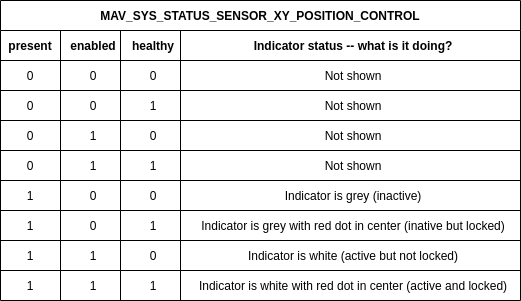

The diagram above was exported from draw.io. Its source (the exported page's mxGraphModel, read from the mxfile embedded in the PNG):
<mxGraphModel dx="1350" dy="736" grid="1" gridSize="10" guides="1" tooltips="1" connect="1" arrows="1" fold="1" page="1" pageScale="1" pageWidth="850" pageHeight="1100" math="0" shadow="0">
  <root>
    <mxCell id="0" />
    <mxCell id="1" parent="0" />
    <mxCell id="b83XySixLFPNDNBCGUTY-1" value="MAV_SYS_STATUS_SENSOR_XY_POSITION_CONTROL" style="shape=table;startSize=30;container=1;collapsible=1;childLayout=tableLayout;fixedRows=1;rowLines=1;fontStyle=1;align=center;resizeLast=1;" vertex="1" parent="1">
      <mxGeometry x="130" y="560" width="520" height="300" as="geometry" />
    </mxCell>
    <mxCell id="b83XySixLFPNDNBCGUTY-2" value="" style="shape=tableRow;horizontal=0;startSize=0;swimlaneHead=0;swimlaneBody=0;fillColor=none;collapsible=0;dropTarget=0;points=[[0,0.5],[1,0.5]];portConstraint=eastwest;top=0;left=0;right=0;bottom=1;" vertex="1" parent="b83XySixLFPNDNBCGUTY-1">
      <mxGeometry y="30" width="520" height="30" as="geometry" />
    </mxCell>
    <mxCell id="b83XySixLFPNDNBCGUTY-3" value="present" style="shape=partialRectangle;connectable=0;fillColor=none;top=0;left=0;bottom=0;right=0;fontStyle=1;overflow=hidden;align=center;" vertex="1" parent="b83XySixLFPNDNBCGUTY-2">
      <mxGeometry width="60" height="30" as="geometry">
        <mxRectangle width="60" height="30" as="alternateBounds" />
      </mxGeometry>
    </mxCell>
    <mxCell id="b83XySixLFPNDNBCGUTY-4" value="enabled" style="shape=partialRectangle;connectable=0;fillColor=none;top=0;left=0;bottom=0;right=0;align=center;spacingLeft=6;fontStyle=1;overflow=hidden;" vertex="1" parent="b83XySixLFPNDNBCGUTY-2">
      <mxGeometry x="60" width="60" height="30" as="geometry">
        <mxRectangle width="60" height="30" as="alternateBounds" />
      </mxGeometry>
    </mxCell>
    <mxCell id="b83XySixLFPNDNBCGUTY-14" value="healthy" style="shape=partialRectangle;connectable=0;fillColor=none;top=0;left=0;bottom=0;right=0;align=center;spacingLeft=6;fontStyle=1;overflow=hidden;" vertex="1" parent="b83XySixLFPNDNBCGUTY-2">
      <mxGeometry x="120" width="60" height="30" as="geometry">
        <mxRectangle width="60" height="30" as="alternateBounds" />
      </mxGeometry>
    </mxCell>
    <mxCell id="b83XySixLFPNDNBCGUTY-22" value="Indicator status -- what is it doing?" style="shape=partialRectangle;connectable=0;fillColor=none;top=0;left=0;bottom=0;right=0;align=center;spacingLeft=6;fontStyle=1;overflow=hidden;" vertex="1" parent="b83XySixLFPNDNBCGUTY-2">
      <mxGeometry x="180" width="340" height="30" as="geometry">
        <mxRectangle width="340" height="30" as="alternateBounds" />
      </mxGeometry>
    </mxCell>
    <mxCell id="b83XySixLFPNDNBCGUTY-5" value="" style="shape=tableRow;horizontal=0;startSize=0;swimlaneHead=0;swimlaneBody=0;fillColor=none;collapsible=0;dropTarget=0;points=[[0,0.5],[1,0.5]];portConstraint=eastwest;top=0;left=0;right=0;bottom=0;" vertex="1" parent="b83XySixLFPNDNBCGUTY-1">
      <mxGeometry y="60" width="520" height="30" as="geometry" />
    </mxCell>
    <mxCell id="b83XySixLFPNDNBCGUTY-6" value="0" style="shape=partialRectangle;connectable=0;fillColor=none;top=0;left=0;bottom=0;right=0;editable=1;overflow=hidden;align=center;" vertex="1" parent="b83XySixLFPNDNBCGUTY-5">
      <mxGeometry width="60" height="30" as="geometry">
        <mxRectangle width="60" height="30" as="alternateBounds" />
      </mxGeometry>
    </mxCell>
    <mxCell id="b83XySixLFPNDNBCGUTY-7" value="0" style="shape=partialRectangle;connectable=0;fillColor=none;top=0;left=0;bottom=0;right=0;align=center;spacingLeft=6;overflow=hidden;" vertex="1" parent="b83XySixLFPNDNBCGUTY-5">
      <mxGeometry x="60" width="60" height="30" as="geometry">
        <mxRectangle width="60" height="30" as="alternateBounds" />
      </mxGeometry>
    </mxCell>
    <mxCell id="b83XySixLFPNDNBCGUTY-15" value="0" style="shape=partialRectangle;connectable=0;fillColor=none;top=0;left=0;bottom=0;right=0;align=center;spacingLeft=6;overflow=hidden;" vertex="1" parent="b83XySixLFPNDNBCGUTY-5">
      <mxGeometry x="120" width="60" height="30" as="geometry">
        <mxRectangle width="60" height="30" as="alternateBounds" />
      </mxGeometry>
    </mxCell>
    <mxCell id="b83XySixLFPNDNBCGUTY-23" value="Not shown" style="shape=partialRectangle;connectable=0;fillColor=none;top=0;left=0;bottom=0;right=0;align=center;spacingLeft=6;overflow=hidden;" vertex="1" parent="b83XySixLFPNDNBCGUTY-5">
      <mxGeometry x="180" width="340" height="30" as="geometry">
        <mxRectangle width="340" height="30" as="alternateBounds" />
      </mxGeometry>
    </mxCell>
    <mxCell id="b83XySixLFPNDNBCGUTY-8" value="" style="shape=tableRow;horizontal=0;startSize=0;swimlaneHead=0;swimlaneBody=0;fillColor=none;collapsible=0;dropTarget=0;points=[[0,0.5],[1,0.5]];portConstraint=eastwest;top=0;left=0;right=0;bottom=0;" vertex="1" parent="b83XySixLFPNDNBCGUTY-1">
      <mxGeometry y="90" width="520" height="30" as="geometry" />
    </mxCell>
    <mxCell id="b83XySixLFPNDNBCGUTY-9" value="0" style="shape=partialRectangle;connectable=0;fillColor=none;top=0;left=0;bottom=0;right=0;editable=1;overflow=hidden;align=center;" vertex="1" parent="b83XySixLFPNDNBCGUTY-8">
      <mxGeometry width="60" height="30" as="geometry">
        <mxRectangle width="60" height="30" as="alternateBounds" />
      </mxGeometry>
    </mxCell>
    <mxCell id="b83XySixLFPNDNBCGUTY-10" value="0" style="shape=partialRectangle;connectable=0;fillColor=none;top=0;left=0;bottom=0;right=0;align=center;spacingLeft=6;overflow=hidden;" vertex="1" parent="b83XySixLFPNDNBCGUTY-8">
      <mxGeometry x="60" width="60" height="30" as="geometry">
        <mxRectangle width="60" height="30" as="alternateBounds" />
      </mxGeometry>
    </mxCell>
    <mxCell id="b83XySixLFPNDNBCGUTY-16" value="1" style="shape=partialRectangle;connectable=0;fillColor=none;top=0;left=0;bottom=0;right=0;align=center;spacingLeft=6;overflow=hidden;" vertex="1" parent="b83XySixLFPNDNBCGUTY-8">
      <mxGeometry x="120" width="60" height="30" as="geometry">
        <mxRectangle width="60" height="30" as="alternateBounds" />
      </mxGeometry>
    </mxCell>
    <mxCell id="b83XySixLFPNDNBCGUTY-24" value="Not shown" style="shape=partialRectangle;connectable=0;fillColor=none;top=0;left=0;bottom=0;right=0;align=center;spacingLeft=6;overflow=hidden;" vertex="1" parent="b83XySixLFPNDNBCGUTY-8">
      <mxGeometry x="180" width="340" height="30" as="geometry">
        <mxRectangle width="340" height="30" as="alternateBounds" />
      </mxGeometry>
    </mxCell>
    <mxCell id="b83XySixLFPNDNBCGUTY-11" value="" style="shape=tableRow;horizontal=0;startSize=0;swimlaneHead=0;swimlaneBody=0;fillColor=none;collapsible=0;dropTarget=0;points=[[0,0.5],[1,0.5]];portConstraint=eastwest;top=0;left=0;right=0;bottom=0;" vertex="1" parent="b83XySixLFPNDNBCGUTY-1">
      <mxGeometry y="120" width="520" height="30" as="geometry" />
    </mxCell>
    <mxCell id="b83XySixLFPNDNBCGUTY-12" value="0" style="shape=partialRectangle;connectable=0;fillColor=none;top=0;left=0;bottom=0;right=0;editable=1;overflow=hidden;align=center;" vertex="1" parent="b83XySixLFPNDNBCGUTY-11">
      <mxGeometry width="60" height="30" as="geometry">
        <mxRectangle width="60" height="30" as="alternateBounds" />
      </mxGeometry>
    </mxCell>
    <mxCell id="b83XySixLFPNDNBCGUTY-13" value="1" style="shape=partialRectangle;connectable=0;fillColor=none;top=0;left=0;bottom=0;right=0;align=center;spacingLeft=6;overflow=hidden;" vertex="1" parent="b83XySixLFPNDNBCGUTY-11">
      <mxGeometry x="60" width="60" height="30" as="geometry">
        <mxRectangle width="60" height="30" as="alternateBounds" />
      </mxGeometry>
    </mxCell>
    <mxCell id="b83XySixLFPNDNBCGUTY-17" value="0" style="shape=partialRectangle;connectable=0;fillColor=none;top=0;left=0;bottom=0;right=0;align=center;spacingLeft=6;overflow=hidden;" vertex="1" parent="b83XySixLFPNDNBCGUTY-11">
      <mxGeometry x="120" width="60" height="30" as="geometry">
        <mxRectangle width="60" height="30" as="alternateBounds" />
      </mxGeometry>
    </mxCell>
    <mxCell id="b83XySixLFPNDNBCGUTY-25" value="Not shown" style="shape=partialRectangle;connectable=0;fillColor=none;top=0;left=0;bottom=0;right=0;align=center;spacingLeft=6;overflow=hidden;" vertex="1" parent="b83XySixLFPNDNBCGUTY-11">
      <mxGeometry x="180" width="340" height="30" as="geometry">
        <mxRectangle width="340" height="30" as="alternateBounds" />
      </mxGeometry>
    </mxCell>
    <mxCell id="b83XySixLFPNDNBCGUTY-30" style="shape=tableRow;horizontal=0;startSize=0;swimlaneHead=0;swimlaneBody=0;fillColor=none;collapsible=0;dropTarget=0;points=[[0,0.5],[1,0.5]];portConstraint=eastwest;top=0;left=0;right=0;bottom=0;" vertex="1" parent="b83XySixLFPNDNBCGUTY-1">
      <mxGeometry y="150" width="520" height="30" as="geometry" />
    </mxCell>
    <mxCell id="b83XySixLFPNDNBCGUTY-31" value="0" style="shape=partialRectangle;connectable=0;fillColor=none;top=0;left=0;bottom=0;right=0;editable=1;overflow=hidden;align=center;" vertex="1" parent="b83XySixLFPNDNBCGUTY-30">
      <mxGeometry width="60" height="30" as="geometry">
        <mxRectangle width="60" height="30" as="alternateBounds" />
      </mxGeometry>
    </mxCell>
    <mxCell id="b83XySixLFPNDNBCGUTY-32" value="1" style="shape=partialRectangle;connectable=0;fillColor=none;top=0;left=0;bottom=0;right=0;align=center;spacingLeft=6;overflow=hidden;" vertex="1" parent="b83XySixLFPNDNBCGUTY-30">
      <mxGeometry x="60" width="60" height="30" as="geometry">
        <mxRectangle width="60" height="30" as="alternateBounds" />
      </mxGeometry>
    </mxCell>
    <mxCell id="b83XySixLFPNDNBCGUTY-33" value="1" style="shape=partialRectangle;connectable=0;fillColor=none;top=0;left=0;bottom=0;right=0;align=center;spacingLeft=6;overflow=hidden;" vertex="1" parent="b83XySixLFPNDNBCGUTY-30">
      <mxGeometry x="120" width="60" height="30" as="geometry">
        <mxRectangle width="60" height="30" as="alternateBounds" />
      </mxGeometry>
    </mxCell>
    <mxCell id="b83XySixLFPNDNBCGUTY-34" value="Not shown" style="shape=partialRectangle;connectable=0;fillColor=none;top=0;left=0;bottom=0;right=0;align=center;spacingLeft=6;overflow=hidden;" vertex="1" parent="b83XySixLFPNDNBCGUTY-30">
      <mxGeometry x="180" width="340" height="30" as="geometry">
        <mxRectangle width="340" height="30" as="alternateBounds" />
      </mxGeometry>
    </mxCell>
    <mxCell id="b83XySixLFPNDNBCGUTY-35" style="shape=tableRow;horizontal=0;startSize=0;swimlaneHead=0;swimlaneBody=0;fillColor=none;collapsible=0;dropTarget=0;points=[[0,0.5],[1,0.5]];portConstraint=eastwest;top=0;left=0;right=0;bottom=0;" vertex="1" parent="b83XySixLFPNDNBCGUTY-1">
      <mxGeometry y="180" width="520" height="30" as="geometry" />
    </mxCell>
    <mxCell id="b83XySixLFPNDNBCGUTY-36" value="1" style="shape=partialRectangle;connectable=0;fillColor=none;top=0;left=0;bottom=0;right=0;editable=1;overflow=hidden;align=center;" vertex="1" parent="b83XySixLFPNDNBCGUTY-35">
      <mxGeometry width="60" height="30" as="geometry">
        <mxRectangle width="60" height="30" as="alternateBounds" />
      </mxGeometry>
    </mxCell>
    <mxCell id="b83XySixLFPNDNBCGUTY-37" value="0" style="shape=partialRectangle;connectable=0;fillColor=none;top=0;left=0;bottom=0;right=0;align=center;spacingLeft=6;overflow=hidden;" vertex="1" parent="b83XySixLFPNDNBCGUTY-35">
      <mxGeometry x="60" width="60" height="30" as="geometry">
        <mxRectangle width="60" height="30" as="alternateBounds" />
      </mxGeometry>
    </mxCell>
    <mxCell id="b83XySixLFPNDNBCGUTY-38" value="0" style="shape=partialRectangle;connectable=0;fillColor=none;top=0;left=0;bottom=0;right=0;align=center;spacingLeft=6;overflow=hidden;" vertex="1" parent="b83XySixLFPNDNBCGUTY-35">
      <mxGeometry x="120" width="60" height="30" as="geometry">
        <mxRectangle width="60" height="30" as="alternateBounds" />
      </mxGeometry>
    </mxCell>
    <mxCell id="b83XySixLFPNDNBCGUTY-39" value="Indicator is grey (inactive)" style="shape=partialRectangle;connectable=0;fillColor=none;top=0;left=0;bottom=0;right=0;align=center;spacingLeft=6;overflow=hidden;" vertex="1" parent="b83XySixLFPNDNBCGUTY-35">
      <mxGeometry x="180" width="340" height="30" as="geometry">
        <mxRectangle width="340" height="30" as="alternateBounds" />
      </mxGeometry>
    </mxCell>
    <mxCell id="b83XySixLFPNDNBCGUTY-40" style="shape=tableRow;horizontal=0;startSize=0;swimlaneHead=0;swimlaneBody=0;fillColor=none;collapsible=0;dropTarget=0;points=[[0,0.5],[1,0.5]];portConstraint=eastwest;top=0;left=0;right=0;bottom=0;" vertex="1" parent="b83XySixLFPNDNBCGUTY-1">
      <mxGeometry y="210" width="520" height="30" as="geometry" />
    </mxCell>
    <mxCell id="b83XySixLFPNDNBCGUTY-41" value="1" style="shape=partialRectangle;connectable=0;fillColor=none;top=0;left=0;bottom=0;right=0;editable=1;overflow=hidden;align=center;" vertex="1" parent="b83XySixLFPNDNBCGUTY-40">
      <mxGeometry width="60" height="30" as="geometry">
        <mxRectangle width="60" height="30" as="alternateBounds" />
      </mxGeometry>
    </mxCell>
    <mxCell id="b83XySixLFPNDNBCGUTY-42" value="0" style="shape=partialRectangle;connectable=0;fillColor=none;top=0;left=0;bottom=0;right=0;align=center;spacingLeft=6;overflow=hidden;" vertex="1" parent="b83XySixLFPNDNBCGUTY-40">
      <mxGeometry x="60" width="60" height="30" as="geometry">
        <mxRectangle width="60" height="30" as="alternateBounds" />
      </mxGeometry>
    </mxCell>
    <mxCell id="b83XySixLFPNDNBCGUTY-43" value="1" style="shape=partialRectangle;connectable=0;fillColor=none;top=0;left=0;bottom=0;right=0;align=center;spacingLeft=6;overflow=hidden;" vertex="1" parent="b83XySixLFPNDNBCGUTY-40">
      <mxGeometry x="120" width="60" height="30" as="geometry">
        <mxRectangle width="60" height="30" as="alternateBounds" />
      </mxGeometry>
    </mxCell>
    <mxCell id="b83XySixLFPNDNBCGUTY-44" value="Indicator is grey with red dot in center (inative but locked)" style="shape=partialRectangle;connectable=0;fillColor=none;top=0;left=0;bottom=0;right=0;align=center;spacingLeft=6;overflow=hidden;" vertex="1" parent="b83XySixLFPNDNBCGUTY-40">
      <mxGeometry x="180" width="340" height="30" as="geometry">
        <mxRectangle width="340" height="30" as="alternateBounds" />
      </mxGeometry>
    </mxCell>
    <mxCell id="b83XySixLFPNDNBCGUTY-50" style="shape=tableRow;horizontal=0;startSize=0;swimlaneHead=0;swimlaneBody=0;fillColor=none;collapsible=0;dropTarget=0;points=[[0,0.5],[1,0.5]];portConstraint=eastwest;top=0;left=0;right=0;bottom=0;" vertex="1" parent="b83XySixLFPNDNBCGUTY-1">
      <mxGeometry y="240" width="520" height="30" as="geometry" />
    </mxCell>
    <mxCell id="b83XySixLFPNDNBCGUTY-51" value="1" style="shape=partialRectangle;connectable=0;fillColor=none;top=0;left=0;bottom=0;right=0;editable=1;overflow=hidden;align=center;" vertex="1" parent="b83XySixLFPNDNBCGUTY-50">
      <mxGeometry width="60" height="30" as="geometry">
        <mxRectangle width="60" height="30" as="alternateBounds" />
      </mxGeometry>
    </mxCell>
    <mxCell id="b83XySixLFPNDNBCGUTY-52" value="1" style="shape=partialRectangle;connectable=0;fillColor=none;top=0;left=0;bottom=0;right=0;align=center;spacingLeft=6;overflow=hidden;" vertex="1" parent="b83XySixLFPNDNBCGUTY-50">
      <mxGeometry x="60" width="60" height="30" as="geometry">
        <mxRectangle width="60" height="30" as="alternateBounds" />
      </mxGeometry>
    </mxCell>
    <mxCell id="b83XySixLFPNDNBCGUTY-53" value="0" style="shape=partialRectangle;connectable=0;fillColor=none;top=0;left=0;bottom=0;right=0;align=center;spacingLeft=6;overflow=hidden;" vertex="1" parent="b83XySixLFPNDNBCGUTY-50">
      <mxGeometry x="120" width="60" height="30" as="geometry">
        <mxRectangle width="60" height="30" as="alternateBounds" />
      </mxGeometry>
    </mxCell>
    <mxCell id="b83XySixLFPNDNBCGUTY-54" value="Indicator is white (active but not locked)" style="shape=partialRectangle;connectable=0;fillColor=none;top=0;left=0;bottom=0;right=0;align=center;spacingLeft=6;overflow=hidden;" vertex="1" parent="b83XySixLFPNDNBCGUTY-50">
      <mxGeometry x="180" width="340" height="30" as="geometry">
        <mxRectangle width="340" height="30" as="alternateBounds" />
      </mxGeometry>
    </mxCell>
    <mxCell id="b83XySixLFPNDNBCGUTY-55" style="shape=tableRow;horizontal=0;startSize=0;swimlaneHead=0;swimlaneBody=0;fillColor=none;collapsible=0;dropTarget=0;points=[[0,0.5],[1,0.5]];portConstraint=eastwest;top=0;left=0;right=0;bottom=0;" vertex="1" parent="b83XySixLFPNDNBCGUTY-1">
      <mxGeometry y="270" width="520" height="30" as="geometry" />
    </mxCell>
    <mxCell id="b83XySixLFPNDNBCGUTY-56" value="1" style="shape=partialRectangle;connectable=0;fillColor=none;top=0;left=0;bottom=0;right=0;editable=1;overflow=hidden;align=center;" vertex="1" parent="b83XySixLFPNDNBCGUTY-55">
      <mxGeometry width="60" height="30" as="geometry">
        <mxRectangle width="60" height="30" as="alternateBounds" />
      </mxGeometry>
    </mxCell>
    <mxCell id="b83XySixLFPNDNBCGUTY-57" value="1" style="shape=partialRectangle;connectable=0;fillColor=none;top=0;left=0;bottom=0;right=0;align=center;spacingLeft=6;overflow=hidden;" vertex="1" parent="b83XySixLFPNDNBCGUTY-55">
      <mxGeometry x="60" width="60" height="30" as="geometry">
        <mxRectangle width="60" height="30" as="alternateBounds" />
      </mxGeometry>
    </mxCell>
    <mxCell id="b83XySixLFPNDNBCGUTY-58" value="1" style="shape=partialRectangle;connectable=0;fillColor=none;top=0;left=0;bottom=0;right=0;align=center;spacingLeft=6;overflow=hidden;" vertex="1" parent="b83XySixLFPNDNBCGUTY-55">
      <mxGeometry x="120" width="60" height="30" as="geometry">
        <mxRectangle width="60" height="30" as="alternateBounds" />
      </mxGeometry>
    </mxCell>
    <mxCell id="b83XySixLFPNDNBCGUTY-59" value="Indicator is white with red dot in center (active and locked)" style="shape=partialRectangle;connectable=0;fillColor=none;top=0;left=0;bottom=0;right=0;align=center;spacingLeft=6;overflow=hidden;" vertex="1" parent="b83XySixLFPNDNBCGUTY-55">
      <mxGeometry x="180" width="340" height="30" as="geometry">
        <mxRectangle width="340" height="30" as="alternateBounds" />
      </mxGeometry>
    </mxCell>
  </root>
</mxGraphModel>